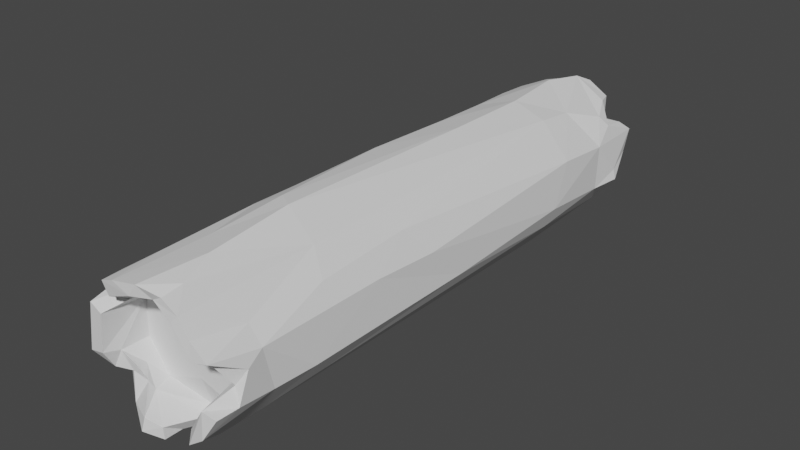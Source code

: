 # Source: CS_log01.blend  (saved by Blender 2.80.75; exported with 4.5.12 LTS)
import bpy
from mathutils import Matrix  # noqa: F401  (used for matrix-valued properties, if any)

bpy.ops.wm.read_factory_settings(use_empty=True)
scene = bpy.context.scene
scene.name = 'Scene'

# ---- collections
col_collection = bpy.data.collections.new('Collection'); scene.collection.children.link(col_collection)

# ---- world
world_world = bpy.data.worlds.new('World'); scene.world = world_world
world_world.use_nodes = True; world_world.node_tree.nodes.clear()
_N = world_world.node_tree.nodes; _L = world_world.node_tree.links
n0 = _N.new('ShaderNodeOutputWorld'); n0.name = 'World Output'; n0.location = (300, 300)
n1 = _N.new('ShaderNodeBackground'); n1.name = 'Background'; n1.location = (10, 300)
n1.inputs[0].default_value = (0.05088, 0.05088, 0.05088, 1.0)
_L.new(n1.outputs[0], n0.inputs[0])
n0.is_active_output = True
world_world.color = (0.05088, 0.05088, 0.05088)
world_world.use_sun_shadow = False
world_world.sun_shadow_jitter_overblur = 0.0

# ---- meshes
me_cylinder = bpy.data.meshes.new('Cylinder')
me_cylinder.from_pydata([(0.02094, 0.7721, 3.65), (-0.9199, 0.2255, 1.723), (-0.1428, -0.7235, 3.813), (-0.1172, -0.9535, 3.528), (-0.8307, 0.4277, 1.597), (0.0006925, -0.8271, 4.143), (-0.159, -0.9189, 4.246), (-0.2905, -0.6665, 3.968), (0.3915, -0.9293, 1.024), (-0.5521, -0.7302, 4.052), (0.9683, 0.2734, 2.277), (-0.6034, -0.4581, 3.991), (-0.9468, -0.4215, 3.958), (-0.655, -0.2706, 4.024), (-0.866, 0.4523, 2.225), (-0.1293, -1.003, 1.274), (-0.2616, 0.9966, 2.023), (0.982, -0.2823, 2.212), (-0.5783, -0.7858, 2.136), (0.7611, -0.636, 1.444), (0.997, 0.09525, 0.4046), (0.9778, -0.2973, 1.31), (-0.4689, 0.8533, -1.103), (-0.2509, 0.9873, 0.8829), (-0.0433, 0.7458, 4.023), (-0.9795, 0.04296, 0.8275), (0.6014, 0.8307, 0.1265), (0.7216, -0.6945, 0.3125), (0.4251, 0.8236, 4.173), (-0.0018, -0.9929, -0.03486), (0.08347, -0.9796, 3.308), (-0.9653, -0.2155, 3.117), (0.3376, -0.7765, 3.751), (-0.6038, 0.7967, 2.519), (0.4322, 0.6031, 3.653), (0.3832, -0.6986, 4.071), (0.1521, -0.9921, 3.653), (0.1362, 0.6759, 3.99), (0.314, -1.013, 3.651), (-0.7313, -0.2394, 3.651), (-0.2948, 0.9548, -0.4026), (-0.9564, -0.03076, -2.565), (0.4533, 0.6234, 4.079), (-0.9496, -0.2856, -2.264), (-0.9625, 0.1662, -0.9298), (-0.7347, 0.6347, 0.2719), (-0.01939, -0.7457, 3.642), (-0.9144, 0.314, -0.4879), (-0.8921, -0.3004, -0.8635), (-0.5842, -0.7055, 0.002129), (0.3888, -0.9051, 3.528), (0.0842, -0.4419, 3.646), (0.4372, -0.9087, -0.4464), (-0.744, -0.5521, 0.4146), (-0.9831, 0.07872, 0.1085), (-0.9062, 0.3668, 3.544), (0.9662, 0.2881, 0.397), (-0.9043, -0.2363, 1.477), (-0.5821, 0.7731, 4.243), (-0.9501, -0.1644, 0.8079), (-0.7055, -0.6486, 1.443), (-0.9118, -0.3311, 2.191), (0.9773, -0.3038, 0.2042), (-0.7292, 0.6238, -1.303), (0.5018, -0.5542, 3.65), (0.9719, 0.1274, 3.76), (0.2553, -0.958, -1.066), (0.7333, -0.07473, 3.634), (-0.3881, -0.4498, -2.422), (-0.9499, 0.06895, 3.653), (0.7608, -0.5729, 3.517), (-0.5506, 0.5551, 4.184), (0.96, -0.2598, 3.902), (0.9382, -0.272, 4.187), (0.7021, -0.2501, 3.649), (0.03526, -1.034, 2.091), (0.7462, -0.2508, 4.221), (0.9487, -0.2024, 3.461), (0.7328, 0.01656, 3.656), (0.8622, 0.4176, 3.957), (-0.4502, -0.6164, 3.847), (-0.8256, 0.4865, 4.016), (0.4539, -0.8974, 2.749), (-0.2886, -0.9583, 1.988), (0.5791, -0.8048, 3.217), (0.02528, 0.9992, 2.644), (-0.8585, 0.4833, 3.833), (-0.5552, 0.4309, 3.65), (0.2572, 0.9662, 0.7612), (0.9814, 0.1044, 1.08), (0.9668, 0.2059, 3.106), (0.8605, -0.06442, 3.847), (-0.7715, -0.638, 2.645), (-0.2577, 0.8836, 3.196), (0.2674, -0.9493, -1.973), (-0.7184, 0.7075, 3.793), (-0.9205, 0.2744, 4.247), (0.59, 0.8361, 1.043), (0.268, 0.8617, 3.885), (0.9628, 0.2185, 1.418), (-0.8287, 0.5245, 2.613), (-0.6193, 0.7184, -3.225), (-0.7147, 0.4843, 3.984), (-0.6594, 0.3333, 3.836), (-0.7309, 0.2583, 4.245), (-0.3121, -0.8817, 0.6612), (-0.5251, -0.7663, 0.7808), (-0.6301, 0.7457, 1.473), (-0.673, 0.6296, 3.946), (0.9074, -0.3635, 3.391), (0.772, 0.6131, 1.711), (-0.4837, 0.8424, 3.672), (0.5686, 0.8424, 1.448), (-0.934, 0.2764, 1.077), (-0.6305, 0.4037, 3.926), (-0.8604, 0.4263, 4.173), (-0.8622, -0.3956, 0.9782), (0.01887, -0.9954, 0.477), (-0.5678, 0.4034, 3.913), (-0.7892, -0.5099, -0.3732), (-0.9353, -0.3421, 3.097), (-0.4561, -0.8823, 1.431), (0.04114, 1.031, 1.611), (-0.8702, -0.4499, 2.339), (-0.1482, -0.951, -0.2379), (0.2176, 0.8229, 4.142), (0.1228, -0.9949, 0.9266), (-0.705, 0.345, 4.217), (0.009806, 1.022, 0.7993), (-0.4907, 0.8925, 0.8662), (-0.5717, 0.4576, 3.931), (0.6763, 0.552, 4.215), (-0.4291, 0.9292, 0.3096), (-0.5282, -0.8941, 2.725), (-0.7492, 0.5989, -0.6393), (0.6085, -0.8181, 1.269), (0.4918, -0.871, 3.805), (0.01358, -0.9858, 3.917), (0.7925, -0.5879, 2.612), (0.98, -0.3147, 2.825), (-0.4438, 0.6243, 3.657), (0.9532, 0.2817, 3.61), (0.05072, -1.021, 2.77), (0.8151, 0.5495, -0.1884), (-0.4407, 0.8568, 4.247), (0.8363, 0.4504, 3.367), (-0.7322, 0.2361, 3.797), (-0.7108, 0.5409, 3.861), (-0.002867, 0.9935, -2.683), (-0.181, 0.5566, -2.391), (-0.4883, 0.5487, -2.426), (0.05425, 0.7228, -2.406), (-0.9406, -0.3076, 3.687), (-0.6616, 0.5519, 4.002), (-0.7385, -0.05528, -2.388), (0.442, 0.8651, -2.323), (-0.724, 0.2332, -2.408), (-0.5786, 0.7777, -2.609), (0.1294, 0.9722, -2.209), (-0.7654, -0.5498, 3.896), (-0.949, 0.2503, 3.253), (0.0627, -0.7775, -3.13), (-0.4363, -0.658, -3.202), (-0.5262, -0.3415, -3.284), (-0.7098, -0.1486, -3.308), (-0.4364, -0.6162, -3.375), (-0.9412, 0.2914, 0.144), (-0.01226, -0.791, -2.76), (-0.5552, -0.818, 3.898), (0.2058, -0.7949, -3.399), (0.2652, -0.8921, -3.367), (0.01845, -0.9421, -3.094), (0.002747, -0.8729, -3.286), (-0.6364, 0.7988, 2.007), (0.1282, -0.9383, -3.359), (0.2637, -0.9333, -2.769), (-0.6807, -0.4523, -3.29), (-0.5869, -0.4282, 3.828), (-0.4364, -0.8062, -3.426), (-0.9333, -0.2972, -2.701), (-0.7497, -0.2318, -2.731), (-0.7207, -0.1184, -3.489), (-0.5141, -0.6588, -3.54), (-0.9972, -0.1256, -2.939), (-0.7264, -0.1958, 4.168), (-0.9771, -0.3605, 3.857), (0.2203, -0.9905, 1.606), (-0.9976, 0.2669, -2.982), (-0.9286, 0.3056, -2.525), (-0.7695, 0.2365, -3.064), (-0.9442, 0.1793, -2.271), (-0.779, 0.142, -2.807), (0.07199, 0.9628, -3.534), (-0.724, -0.2698, -2.418), (0.07938, 0.8141, -3.531), (0.349, 0.8834, -3.184), (-0.8016, -0.3748, 4.107), (0.884, -0.4673, -0.825), (-0.9638, -0.2962, 4.158), (-0.9506, 0.0006198, 4.247), (0.5815, 0.7629, -3.644), (0.733, 0.5225, 3.79), (0.1403, 0.9154, 3.967), (0.5898, 0.801, 3.05), (0.5794, 0.7832, 3.769), (0.4732, 0.824, 3.726), (-0.2776, -0.6695, 4.148), (-0.4363, 0.9178, 1.487), (0.6253, -0.8135, -0.4294), (-0.1465, -0.7888, 4.248), (-0.362, -0.8395, 4.206), (0.7364, 0.6594, 2.539), (0.5752, 0.7602, 4.246), (-0.5934, -0.8112, 3.264), (-0.004088, 0.9513, 3.558), (0.8108, 0.5628, 1.068), (-0.579, 0.7973, 3.469), (0.1724, -0.9784, -0.2479), (0.1607, 0.9309, 3.613), (-0.3353, 0.8903, 2.814), (0.8547, 0.4695, 2.501), (0.655, 0.6424, 4.231), (-0.03831, -0.9866, -0.907), (-0.0585, 0.9056, 4.226), (0.07039, 0.946, 3.345), (-0.4216, -0.8337, -0.7287), (0.5916, 0.8353, 2.26), (-0.8426, 0.495, 3.183), (-0.6444, -0.6855, -0.7742), (0.999, -0.03463, -0.3296), (0.6096, 0.8353, -1.766), (-0.8021, -0.5499, -1.956), (-0.1266, -0.9515, -2.215), (-0.323, 0.8725, -3.179), (-0.5235, 0.5511, -3.289), (-0.8306, 0.4606, -3.44), (0.07755, -0.9786, -2.611), (-0.1126, -0.5589, -2.391), (0.05041, -0.7745, -2.397), (-0.6205, 0.6798, -3.458), (-0.5574, -0.8027, -2.927), (0.6901, -0.7147, -3.315), (-0.2951, -0.8529, -3.085), (-0.8216, 0.477, -3.681), (-0.5674, -0.7534, -3.274), (-0.06086, -0.9715, -2.743), (-0.0658, 0.9753, -3.158), (-0.1739, 0.8938, -3.521), (-0.3153, -0.8752, -2.364), (-0.7421, 0.2924, -3.712), (-0.119, 0.7335, -3.36), (0.9458, 0.3372, -0.7695), (-0.6593, 0.5546, -3.718), (0.9423, -0.3053, -2.561), (0.6042, -0.8456, -1.84), (-0.9005, -0.2366, -3.609), (-0.8386, -0.4091, -3.15), (-0.4689, 0.845, -1.588), (0.817, 0.5675, -2.06), (0.8097, 0.6392, -3.097), (0.9842, -0.2739, -1.787), (-0.9289, -0.2951, -3.303), (-1.009, 0.09634, -3.309), (0.6664, 0.7079, -2.994), (-0.6054, 0.7319, -1.923), (-0.9723, 0.03932, -0.5867), (0.7541, -0.2442, -2.39), (-0.9958, -0.1226, -1.66), (0.872, 0.495, -3.196), (0.9784, -0.2981, -0.8863), (0.9957, -0.007333, -1.172), (0.8771, -0.4705, -1.578), (0.7547, 0.3012, -3.722), (0.9232, -0.3575, -2.896), (0.625, 0.7395, -3.422), (0.858, 0.4446, -3.533), (0.8555, 0.4386, -2.944), (0.7495, 0.2477, -3.003), (-0.9445, 0.2711, -1.708), (0.9052, -0.02703, -3.646), (0.582, 0.8025, -2.592), (0.941, 0.2536, -2.916), (0.9529, 0.2951, -2.407), (0.2808, 0.7065, -3.552), (-0.672, -0.6457, -2.438), (0.6057, -0.7909, -2.635), (0.4666, -0.6423, -2.39), (0.7861, -0.624, -1.941), (0.5798, -0.6629, -3.296), (-0.002986, 1.024, -0.06862), (0.7672, 0.01432, -3.701), (0.6049, -0.8239, -1.005), (0.1005, 0.9837, -0.9605), (-0.00148, -0.9964, -1.783), (-0.1479, -0.9701, -1.508), (0.9199, 0.2902, -3.455), (0.4671, -0.6346, -2.812), (0.3129, 0.946, -1.012), (0.6022, 0.833, -0.9008), (1.004, -0.3105, -3.149), (-0.7418, -0.5806, -1.179), (0.004105, 1.003, -1.643), (0.7379, -0.3733, -3.104), (0.4841, -0.6233, -3.115), (0.9615, 0.3335, -1.689), (0.9769, -0.1719, -3.279), (-0.777, -0.2074, -3.044), (-0.7625, 0.09356, -3.52), (-0.8226, 0.07112, -3.686), (-1.064, -0.03289, -3.524), (-0.3438, 0.8738, -2.102), (0.4224, 0.9185, -1.932), (0.6077, -0.7653, -3.115), (-0.8044, -0.2392, 4.233), (-0.4537, 0.5949, -3.46), (0.2031, -0.8422, 3.686), (-0.1065, -0.8113, -3.104), (-0.6754, 0.6605, -2.824), (0.5172, -0.6779, 4.241), (-0.23, 0.8799, -3.326), (-0.7451, 0.5629, -3.201), (0.8751, 0.3886, 4.199), (-0.2358, 0.7159, -3.24), (-0.4098, 0.7527, -3.377), (-0.5578, 0.4707, -3.723), (-0.702, 0.7057, 3.997), (-0.1521, 0.7491, 4.244), (0.3074, 0.6747, 3.842), (0.7271, 0.2364, 3.649), (-0.328, -0.7048, -3.368), (0.693, -0.4735, -3.315), (0.3601, 0.6979, -3.691), (-0.9502, -0.3245, -1.731), (0.2935, 0.6995, -2.634), (-0.6281, 0.4136, -2.593), (-0.1736, 0.7253, -2.569), (-0.6969, 0.2793, 3.651), (0.003393, 0.791, -2.567), (0.4578, 0.6455, -3.412), (0.5223, -0.7522, -3.384), (-0.4454, -0.4862, -3.457), (0.7551, 0.2453, -2.39), (0.621, -0.431, 4.24), (-0.4301, -0.6546, -2.837), (0.7544, -0.2451, -2.903), (0.7744, -0.0971, -3.14), (0.7669, -0.558, 4.243), (0.7869, -0.1642, 4.112), (0.1736, -0.7713, 3.541), (-0.9264, 0.05982, 1.549), (-0.1098, 0.7903, -3.551), (0.582, -0.8356, 2.26), (0.359, -0.6979, -3.403), (1.002, -0.1762, -1.68), (-0.5688, 0.4751, 3.774), (-0.7298, -0.2243, 3.957), (-0.5693, -0.3318, 3.924), (0.01842, 1.033, 2.216), (0.6974, 0.3292, 4.236), (0.4706, 0.7017, 4.256), (0.07202, 0.7428, 4.132), (-0.7892, 0.6282, 3.637), (-0.8623, 0.4165, -1.977), (0.2369, 0.8768, -3.705), (-0.4542, 0.6486, -3.025), (0.008113, 0.7913, -3.245), (0.4734, 0.6313, -3.03), (-0.735, -0.05497, 4.247), (-0.5154, -0.3911, 4.008), (-0.4091, -0.5204, 3.955), (-0.7156, -0.3302, -3.417), (-0.4863, 0.6203, 4.231), (-0.8041, -0.493, 4.066), (-0.2722, 0.8404, 4.247), (-0.5228, 0.8531, -0.3826), (-0.4414, -0.6345, 3.651), (0.7576, 0.2065, 4.03), (-0.1807, -0.7405, -3.065), (0.5385, 0.6777, -3.654), (-0.4528, -0.5409, -2.547), (0.9286, 0.2466, 4.042), (0.671, 0.487, -3.424), (0.01047, -0.9801, 4.138), (0.5348, -0.7833, 4.181), (-0.9922, 0.2719, -3.658), (0.4581, 0.651, -2.39), (0.8704, -0.2536, -3.339), (-0.2589, 0.5761, -3.45), (-0.9496, -0.1273, 4.244), (0.9903, -0.3242, -3.299), (0.9252, 0.2848, -3.76)], [], [(31, 349, 61), (14, 160, 100), (251, 143, 56), (215, 56, 143), (26, 215, 143), (26, 298, 97), (155, 195, 148), (227, 100, 160), (33, 100, 216), (55, 96, 86), (160, 55, 227), (55, 361, 216), (311, 155, 158), (55, 216, 227), (55, 86, 361), (69, 199, 96), (160, 69, 55), (55, 69, 96), (84, 139, 109), (231, 179, 284), (332, 43, 231), (17, 138, 21), (179, 231, 43), (300, 332, 231), (48, 267, 332), (139, 138, 17), (48, 332, 300), (138, 351, 19), (138, 19, 21), (287, 285, 253), (119, 53, 59), (49, 119, 228), (49, 53, 119), (197, 208, 271), (291, 254, 271), (197, 27, 208), (271, 208, 291), (116, 59, 53), (271, 269, 197), (27, 197, 62), (53, 60, 116), (66, 52, 217), (8, 52, 208), (18, 60, 121), (52, 66, 254), (52, 254, 291), (123, 61, 60), (57, 61, 349), (254, 285, 287), (92, 123, 18), (18, 123, 60), (61, 120, 31), (135, 8, 208), (123, 92, 120), (123, 120, 61), (3, 142, 30), (159, 92, 213), (159, 213, 168), (92, 152, 120), (225, 231, 294), (284, 294, 231), (217, 29, 124), (216, 100, 227), (284, 232, 294), (183, 256, 179), (293, 294, 232), (256, 183, 261), (225, 300, 231), (284, 248, 232), (379, 68, 237), (293, 232, 236), (293, 66, 222), (82, 30, 142), (222, 225, 294), (50, 36, 30), (84, 30, 82), (293, 222, 294), (50, 38, 36), (300, 225, 228), (124, 222, 217), (20, 56, 89), (217, 117, 29), (225, 49, 228), (66, 217, 222), (49, 106, 53), (251, 229, 270), (269, 229, 62), (20, 229, 251), (270, 353, 304), (29, 117, 124), (105, 49, 124), (49, 225, 124), (353, 270, 269), (353, 269, 271), (186, 15, 126), (105, 124, 117), (304, 353, 282), (139, 17, 90), (10, 90, 17), (90, 77, 139), (106, 49, 105), (220, 90, 10), (99, 17, 21), (75, 83, 15), (77, 90, 141), (105, 117, 15), (143, 251, 304), (52, 117, 217), (52, 8, 117), (304, 230, 143), (230, 298, 143), (121, 105, 15), (282, 276, 280), (126, 15, 117), (53, 106, 60), (280, 258, 282), (226, 357, 85), (203, 224, 98), (98, 224, 218), (83, 121, 15), (186, 75, 15), (226, 85, 203), (121, 83, 18), (133, 92, 18), (83, 133, 18), (224, 93, 214), (188, 157, 317), (317, 320, 187), (75, 133, 83), (22, 301, 257), (75, 142, 133), (3, 133, 142), (278, 44, 47), (133, 213, 92), (25, 349, 113), (113, 349, 1), (113, 1, 4), (25, 57, 349), (168, 213, 3), (61, 116, 60), (61, 57, 116), (335, 151, 149), (156, 334, 150), (335, 337, 151), (335, 149, 150), (156, 150, 149), (149, 266, 237), (154, 191, 156), (78, 34, 0), (54, 25, 166), (201, 204, 221), (204, 203, 205), (113, 166, 25), (107, 45, 113), (107, 129, 45), (107, 113, 4), (224, 214, 218), (173, 207, 107), (4, 14, 107), (4, 1, 14), (33, 219, 16), (31, 160, 14), (201, 211, 203), (219, 216, 111), (216, 361, 95), (154, 68, 193), (267, 43, 332), (149, 154, 156), (68, 379, 193), (201, 220, 211), (154, 193, 180), (154, 180, 191), (99, 89, 215), (284, 179, 240), (69, 160, 31), (110, 99, 215), (237, 154, 149), (179, 43, 41), (256, 240, 179), (41, 43, 190), (154, 237, 68), (48, 119, 59), (48, 59, 54), (159, 152, 92), (159, 168, 9), (152, 31, 120), (152, 69, 31), (12, 185, 152), (159, 372, 12), (9, 11, 159), (69, 185, 388), (12, 152, 159), (69, 152, 185), (89, 56, 215), (251, 56, 20), (94, 293, 236), (8, 126, 117), (34, 327, 0), (82, 186, 351), (201, 203, 204), (207, 23, 129), (82, 75, 186), (82, 142, 75), (254, 94, 175), (254, 175, 285), (219, 33, 216), (171, 172, 174), (171, 174, 175), (245, 175, 236), (245, 171, 175), (219, 85, 16), (285, 273, 253), (93, 224, 219), (205, 203, 98), (224, 85, 219), (224, 203, 85), (208, 52, 291), (211, 226, 203), (21, 19, 62), (145, 220, 201), (19, 27, 62), (27, 19, 135), (8, 186, 126), (8, 135, 186), (135, 351, 186), (30, 36, 3), (77, 70, 109), (109, 70, 84), (46, 2, 315), (50, 136, 38), (50, 30, 84), (46, 315, 348), (137, 315, 5), (137, 5, 382), (137, 36, 315), (84, 138, 139), (77, 72, 70), (82, 351, 138), (82, 138, 84), (19, 351, 135), (27, 135, 208), (94, 66, 293), (94, 254, 66), (287, 260, 271), (226, 112, 122), (254, 287, 271), (226, 122, 357), (260, 287, 253), (353, 271, 260), (353, 260, 253), (353, 253, 281), (282, 281, 276), (112, 110, 97), (197, 269, 62), (23, 122, 128), (229, 269, 270), (20, 89, 62), (89, 21, 62), (10, 17, 99), (109, 139, 77), (145, 90, 220), (145, 141, 90), (211, 220, 10), (110, 10, 99), (110, 226, 211), (110, 211, 10), (226, 110, 112), (97, 110, 215), (21, 89, 99), (304, 251, 270), (128, 122, 88), (230, 304, 258), (258, 304, 282), (281, 282, 353), (281, 268, 276), (281, 295, 268), (97, 215, 26), (230, 258, 280), (230, 311, 297), (155, 311, 280), (311, 230, 280), (297, 298, 230), (298, 26, 143), (349, 31, 1), (59, 116, 57), (1, 31, 14), (25, 54, 59), (166, 265, 54), (54, 265, 48), (57, 25, 59), (47, 134, 278), (267, 48, 265), (44, 267, 265), (63, 22, 257), (362, 190, 278), (134, 63, 278), (278, 267, 44), (264, 157, 362), (362, 278, 63), (267, 190, 43), (190, 267, 278), (188, 362, 157), (173, 16, 207), (129, 107, 207), (97, 88, 122), (207, 16, 23), (16, 357, 122), (112, 97, 122), (122, 23, 16), (132, 129, 23), (289, 128, 88), (23, 128, 289), (23, 289, 132), (132, 289, 40), (132, 40, 374), (134, 374, 22), (63, 134, 22), (289, 292, 40), (151, 333, 385), (40, 292, 22), (266, 149, 385), (297, 311, 301), (292, 297, 301), (246, 148, 195), (301, 311, 158), (150, 334, 364), (151, 385, 149), (148, 310, 158), (150, 364, 335), (341, 266, 385), (246, 157, 148), (246, 233, 157), (151, 337, 333), (264, 310, 157), (301, 158, 310), (310, 148, 157), (310, 257, 301), (155, 148, 158), (63, 257, 264), (362, 63, 264), (310, 264, 257), (229, 20, 62), (107, 14, 173), (85, 357, 16), (100, 33, 173), (100, 173, 14), (173, 33, 16), (9, 369, 11), (196, 11, 13), (11, 196, 372), (177, 369, 80), (177, 368, 369), (177, 356, 368), (369, 7, 80), (369, 206, 7), (313, 184, 367), (313, 367, 388), (198, 313, 388), (355, 184, 13), (184, 355, 367), (177, 80, 375), (12, 198, 185), (177, 375, 39), (159, 11, 372), (11, 369, 368), (12, 196, 198), (11, 368, 13), (210, 9, 168), (355, 13, 356), (184, 196, 13), (210, 206, 9), (289, 297, 292), (86, 81, 361), (111, 95, 58), (219, 144, 373), (136, 315, 38), (87, 0, 140), (36, 38, 315), (248, 240, 245), (177, 39, 355), (242, 316, 245), (370, 176, 261), (95, 361, 147), (176, 256, 261), (380, 65, 141), (144, 111, 58), (58, 95, 325), (201, 79, 141), (131, 358, 321), (216, 95, 111), (376, 42, 328), (358, 380, 321), (376, 78, 91), (76, 347, 67), (77, 141, 65), (67, 74, 76), (73, 342, 346), (74, 78, 0), (87, 354, 336), (376, 328, 78), (73, 76, 342), (72, 77, 65), (79, 131, 321), (72, 65, 91), (51, 87, 375), (131, 359, 358), (336, 39, 375), (131, 221, 359), (87, 336, 375), (371, 326, 58), (131, 201, 221), (70, 72, 346), (67, 78, 74), (358, 376, 380), (347, 76, 73), (74, 51, 64), (64, 51, 348), (131, 79, 201), (380, 141, 79), (87, 74, 0), (5, 315, 2), (201, 141, 145), (273, 312, 299), (46, 348, 51), (79, 321, 380), (51, 74, 87), (375, 46, 51), (376, 65, 380), (346, 72, 73), (65, 376, 91), (73, 72, 347), (36, 137, 3), (32, 383, 35), (34, 78, 328), (78, 67, 91), (327, 37, 24), (223, 125, 202), (204, 205, 28), (136, 70, 346), (28, 125, 360), (204, 28, 212), (212, 359, 221), (375, 2, 46), (136, 84, 70), (212, 28, 359), (318, 35, 383), (195, 155, 280), (136, 50, 84), (202, 214, 223), (32, 35, 64), (136, 32, 315), (348, 315, 32), (136, 383, 32), (125, 98, 202), (360, 42, 359), (42, 360, 37), (98, 125, 28), (355, 146, 367), (327, 24, 0), (318, 383, 346), (348, 32, 64), (42, 37, 327), (327, 34, 42), (0, 24, 371), (24, 37, 360), (326, 24, 360), (371, 24, 326), (214, 202, 218), (373, 223, 214), (0, 371, 140), (223, 360, 125), (205, 98, 28), (28, 360, 359), (6, 209, 206), (206, 5, 2), (368, 356, 13), (369, 9, 206), (372, 196, 12), (3, 382, 6), (6, 206, 210), (206, 209, 5), (3, 6, 168), (5, 6, 382), (80, 7, 2), (375, 80, 2), (206, 2, 7), (5, 209, 6), (382, 3, 137), (177, 355, 356), (6, 210, 168), (95, 108, 325), (81, 86, 115), (147, 108, 95), (108, 58, 325), (58, 71, 371), (115, 86, 96), (313, 196, 184), (93, 219, 373), (130, 371, 71), (147, 81, 102), (313, 198, 196), (81, 147, 361), (144, 219, 111), (72, 91, 347), (347, 91, 67), (127, 104, 118), (263, 259, 274), (127, 118, 114), (102, 114, 130), (388, 367, 199), (354, 130, 118), (153, 130, 71), (71, 58, 108), (367, 104, 96), (199, 367, 96), (214, 93, 373), (199, 69, 388), (388, 185, 198), (114, 102, 127), (104, 103, 118), (104, 115, 96), (354, 87, 140), (136, 346, 383), (318, 342, 35), (212, 221, 204), (360, 223, 326), (359, 42, 358), (358, 42, 376), (263, 274, 195), (274, 200, 192), (195, 274, 192), (200, 363, 192), (192, 194, 247), (194, 366, 365), (194, 350, 247), (194, 363, 283), (101, 320, 317), (365, 333, 337), (250, 319, 350), (195, 192, 246), (319, 233, 246), (319, 323, 233), (365, 337, 335), (192, 247, 246), (365, 335, 322), (252, 249, 243), (101, 323, 239), (233, 323, 101), (194, 250, 350), (192, 363, 194), (252, 324, 249), (283, 331, 338), (194, 283, 366), (250, 194, 365), (363, 331, 283), (366, 283, 338), (238, 266, 286), (314, 239, 323), (386, 344, 345), (266, 238, 237), (272, 290, 345), (238, 286, 296), (345, 344, 277), (305, 279, 295), (305, 273, 299), (273, 305, 253), (344, 296, 266), (333, 366, 385), (153, 71, 108), (344, 266, 277), (118, 130, 114), (341, 277, 266), (314, 323, 250), (305, 299, 389), (98, 218, 202), (108, 147, 153), (153, 102, 130), (316, 242, 377), (41, 183, 179), (165, 340, 163), (245, 232, 248), (238, 167, 343), (161, 167, 303), (343, 193, 379), (167, 377, 343), (146, 104, 367), (238, 303, 167), (162, 193, 343), (373, 326, 223), (326, 373, 58), (373, 144, 58), (146, 103, 104), (103, 354, 118), (371, 130, 140), (127, 115, 104), (379, 237, 238), (284, 240, 248), (318, 346, 342), (262, 183, 187), (343, 379, 238), (41, 190, 188), (354, 140, 130), (320, 235, 187), (306, 307, 189), (240, 242, 245), (242, 178, 329), (191, 189, 156), (245, 236, 232), (175, 94, 236), (165, 163, 162), (306, 163, 164), (242, 240, 244), (242, 244, 178), (377, 329, 162), (41, 188, 187), (329, 377, 242), (188, 317, 187), (81, 127, 102), (127, 81, 115), (303, 288, 352), (189, 191, 306), (312, 339, 241), (174, 170, 339), (172, 171, 316), (316, 161, 172), (170, 169, 352), (288, 302, 330), (309, 262, 384), (288, 303, 302), (241, 288, 330), (303, 352, 161), (288, 339, 352), (288, 241, 339), (189, 364, 334), (389, 241, 330), (169, 170, 174), (169, 174, 172), (312, 285, 175), (312, 174, 339), (161, 377, 167), (377, 161, 316), (161, 352, 169), (343, 377, 162), (161, 169, 172), (175, 174, 312), (171, 245, 316), (164, 163, 181), (176, 244, 256), (182, 370, 340), (255, 261, 309), (191, 180, 306), (370, 261, 255), (234, 364, 189), (163, 306, 162), (336, 103, 146), (354, 103, 336), (182, 176, 370), (163, 340, 181), (309, 308, 255), (262, 261, 183), (178, 165, 329), (306, 193, 162), (178, 244, 176), (308, 309, 384), (261, 262, 309), (256, 244, 240), (165, 162, 329), (102, 153, 147), (178, 182, 165), (178, 176, 182), (180, 193, 306), (340, 370, 181), (370, 255, 181), (182, 340, 165), (181, 308, 307), (181, 255, 308), (189, 334, 156), (183, 41, 187), (181, 307, 164), (243, 235, 101), (243, 101, 239), (384, 262, 235), (262, 187, 235), (243, 384, 235), (243, 308, 384), (243, 249, 308), (189, 249, 234), (189, 307, 249), (249, 324, 314), (234, 387, 322), (250, 322, 387), (101, 235, 320), (355, 336, 146), (101, 317, 233), (250, 365, 322), (322, 335, 364), (234, 249, 314), (243, 239, 252), (364, 234, 322), (166, 45, 134), (297, 289, 88), (45, 166, 113), (45, 132, 374), (306, 164, 307), (323, 319, 250), (317, 157, 233), (387, 314, 250), (42, 34, 328), (247, 319, 246), (252, 314, 324), (252, 239, 314), (296, 302, 303), (305, 295, 281), (296, 286, 266), (241, 389, 299), (302, 344, 386), (302, 386, 330), (279, 305, 389), (279, 390, 295), (303, 238, 296), (299, 312, 241), (290, 386, 345), (339, 170, 352), (344, 302, 296), (386, 290, 279), (333, 365, 366), (386, 389, 330), (305, 281, 253), (277, 272, 345), (272, 275, 390), (387, 234, 314), (319, 247, 350), (312, 273, 285), (280, 263, 195), (378, 274, 381), (76, 74, 64), (279, 389, 386), (297, 88, 97), (35, 342, 64), (381, 277, 366), (274, 268, 381), (268, 295, 275), (274, 378, 200), (297, 97, 298), (342, 76, 64), (268, 274, 259), (277, 341, 366), (272, 381, 275), (272, 277, 381), (268, 275, 381), (338, 381, 366), (249, 307, 308), (366, 341, 385), (268, 259, 276), (378, 381, 338), (276, 263, 280), (355, 39, 336), (295, 390, 275), (263, 276, 259), (200, 378, 363), (390, 279, 290), (272, 390, 290), (378, 331, 363), (338, 331, 378), (190, 362, 188), (45, 374, 134), (44, 265, 47), (166, 47, 265), (166, 134, 47), (45, 129, 132), (301, 22, 292), (374, 40, 22), (119, 300, 228), (119, 48, 300), (124, 225, 222), (105, 121, 106), (106, 121, 60), (213, 133, 3)])
me_cylinder.use_remesh_preserve_volume = False
me_cylinder.use_remesh_preserve_attributes = False
me_cylinder.use_mirror_vertex_groups = False
me_cylinder.update()

# ---- objects
ob_cylinder = bpy.data.objects.new('Cylinder', me_cylinder)

# ---- transforms, parenting, visibility, modifiers, constraints
ob_cylinder.location = (0.0, 0.0, 0.0)
ob_cylinder.rotation_euler = (1.571, -0.0, 0.0)
ob_cylinder.lineart.crease_threshold = 0.0
_m = ob_cylinder.modifiers.new('Decimate', 'DECIMATE')
_m.ratio = 0.5132

# ---- collection membership
col_collection.objects.link(ob_cylinder)

# ---- scene / render settings (as saved in the file)
scene.frame_start = 1; scene.frame_end = 250; scene.frame_set(182)
scene.render.engine = 'BLENDER_EEVEE_NEXT'
scene.cycles.use_denoising = False
scene.cycles.samples = 128
scene.cycles.sampling_pattern = 'TABULATED_SOBOL'
scene.cycles.use_adaptive_sampling = False
scene.cycles.use_light_tree = False
scene.view_settings.view_transform = 'Filmic'
bpy.context.view_layer.update()

# ---- added for rendering (the .blend has no active camera and no usable light): camera, sun
cam_auto = bpy.data.cameras.new('AutoCamera')
cam_auto.lens = 50.0
cam_auto.sensor_width = 36.0
cam_auto.clip_end = 1000.0
ob_auto_camera = bpy.data.objects.new('AutoCamera', cam_auto)
scene.collection.objects.link(ob_auto_camera)
ob_auto_camera.location = (7.86733, -9.72856, 6.31641)
ob_auto_camera.rotation_euler = (1.09748, -7.21219e-08, 0.694738)
scene.camera = ob_auto_camera
light_auto_sun = bpy.data.lights.new('AutoSun', 'SUN')
light_auto_sun.energy = 3.0
light_auto_sun.angle = 0.0523599
ob_auto_sun = bpy.data.objects.new('AutoSun', light_auto_sun)
scene.collection.objects.link(ob_auto_sun)
ob_auto_sun.rotation_euler = (0.872665, 0.174533, 0.523599)
bpy.context.view_layer.update()
